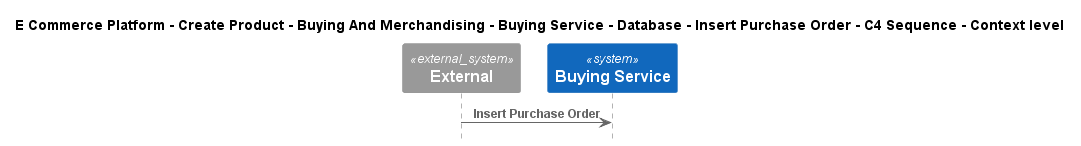

The diagram above was rendered by PlantUML. Its source (embedded in the PNG):
@startuml
!include ..\..\..\..\..\..\..\..\..\.c4s\C4_Sequence.puml

title E Commerce Platform - Create Product - Buying And Merchandising - Buying Service - Database - Insert Purchase Order - C4 Sequence - Context level

System_Ext(C4InterFlow.SoftwareSystems.ExternalSystem, "External", "")
System(ECommercePlatform.CreateProduct.BuyingAndMerchandising.SoftwareSystems.BuyingService, "Buying Service", "")

Rel(C4InterFlow.SoftwareSystems.ExternalSystem, ECommercePlatform.CreateProduct.BuyingAndMerchandising.SoftwareSystems.BuyingService, "Insert Purchase Order")


@enduml